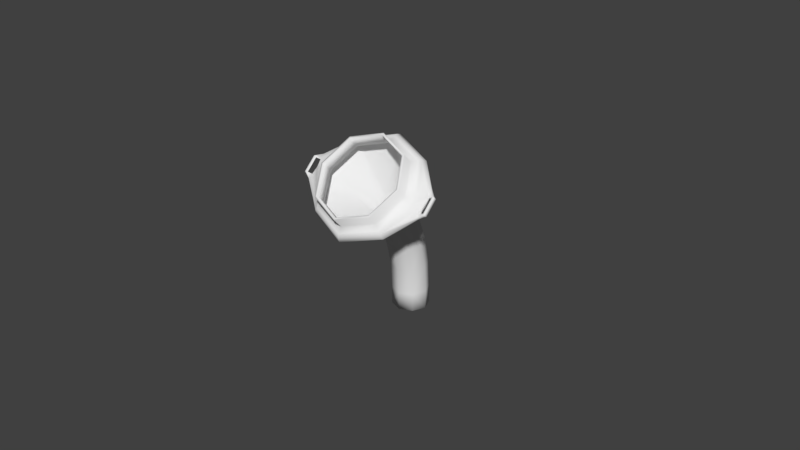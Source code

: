 # Source: Cannula.blend  (saved by Blender 2.79.0; exported with 4.5.12 LTS)
import bpy
from mathutils import Matrix  # noqa: F401  (used for matrix-valued properties, if any)

bpy.ops.wm.read_factory_settings(use_empty=True)
scene = bpy.context.scene
scene.name = 'Scene'

# ---- collections
col_collection_1 = bpy.data.collections.new('Collection 1'); scene.collection.children.link(col_collection_1)

# ---- materials (node trees are filled in below, after node groups)
mat_cannula = bpy.data.materials.new('Cannula')
mat_cannula.alpha_threshold = 0.0
mat_cannula.use_transparent_shadow = False
mat_cannula.roughness = 0.5

# ---- material node trees

# ---- world
world_world = bpy.data.worlds.new('World'); scene.world = world_world
world_world.color = (0.05088, 0.05088, 0.05088)
world_world.use_sun_shadow = False
world_world.sun_shadow_jitter_overblur = 0.0
world_world.cycles.sampling_method = 'MANUAL'

# ---- meshes
me_cube_001 = bpy.data.meshes.new('Cube.001')
me_cube_001.from_pydata([(0.0119, -0.008139, 0.01288), (0.0119, -0.008081, 0.01581), (0.01684, 0.003838, 0.01557), (0.004019, -0.01107, -0.03396), (0.004019, -0.00674, -0.02947), (0.005693, -0.01396, -0.03116), (0.005693, -0.009837, -0.02689), (0.004019, -0.01685, -0.02835), (0.004019, -0.01294, -0.02431), (0.004019, -0.001294, -0.02275), (0.005693, -0.004553, -0.02038), (0.004019, -0.007812, -0.01801), (0.004019, 0.003209, -0.01491), (0.005693, -0.0003361, -0.013), (0.004019, -0.003881, -0.0111), (0.004019, 0.00617, -0.007214), (0.005693, 0.002348, -0.005902), (0.004019, -0.001473, -0.00459), (0.004019, 0.007613, 0.002201), (0.005693, 0.003574, 0.002281), (0.004019, -0.0004657, 0.002362), (0.01127, 0.01514, 0.01583), (0.01595, 0.003847, 0.01605), (0.01127, -0.007442, 0.01627), (0.009907, 0.01379, 0.01647), (0.01402, 0.00386, 0.01667), (0.009907, -0.006066, 0.01686), (0.009907, 0.01387, 0.02073), (0.01402, 0.003944, 0.02093), (0.009907, -0.005982, 0.02112), (0.01134, -0.007573, 0.01291), (0.01134, -0.007536, 0.01576), (0.01133, 0.01514, 0.01244), (0.01136, 0.01519, 0.01529), (0.01605, 0.003791, 0.01268), (0.01606, 0.003823, 0.01553), (0.01192, -0.008125, 0.01435), (0.01192, 0.01574, 0.01386), (0.003552, -0.01171, -0.03393), (0.003401, -0.007245, -0.02945), (0.004908, -0.01413, -0.03115), (0.004889, -0.009846, -0.02689), (0.003296, -0.01651, -0.02837), (0.003398, -0.01244, -0.02433), (0.003418, -0.001822, -0.02273), (0.00489, -0.004567, -0.02038), (0.003414, -0.007289, -0.01803), (0.003434, 0.002661, -0.01489), (0.004889, -0.0003462, -0.013), (0.003432, -0.003336, -0.01111), (0.003447, 0.005607, -0.007207), (0.004889, 0.002339, -0.005903), (0.003444, -0.0009126, -0.004596), (0.003453, 0.007052, 0.002223), (0.004895, 0.003579, 0.002301), (0.003457, 0.0001024, 0.002379), (0.01077, 0.01461, 0.01575), (0.01523, 0.003819, 0.01597), (0.01075, -0.006955, 0.0162), (0.009377, 0.01323, 0.01642), (0.01326, 0.003836, 0.01661), (0.009357, -0.00554, 0.01681), (0.00933, 0.01331, 0.02073), (0.01322, 0.003962, 0.02093), (0.009348, -0.005405, 0.02112), (0.017, 0.003858, 0.01442), (0.01187, 0.0157, 0.01241), (0.01187, 0.01576, 0.01533), (0.02217, 0.001381, 0.01532), (0.02182, 0.001389, 0.01631), (0.02216, 0.006356, 0.01528), (0.02181, 0.006364, 0.01627), (0.02158, 0.006355, 0.01503), (0.02002, 0.006347, 0.01448), (0.01967, 0.006354, 0.01548), (0.02123, 0.006363, 0.01603), (0.02003, 0.001371, 0.01453), (0.0216, 0.001379, 0.01508), (0.02125, 0.001387, 0.01607), (0.01968, 0.001379, 0.01552), (0.02183, 0.001157, 0.01631), (0.02217, 0.00115, 0.01532), (0.02149, 0.0007086, 0.01507), (0.0198, -0.0002682, 0.01573), (0.02015, -0.0002759, 0.01474), (0.02114, 0.0007162, 0.01607), (0.02007, 0.008182, 0.01435), (0.02113, 0.007031, 0.016), (0.02181, 0.00656, 0.01627), (0.02216, 0.006553, 0.01528), (0.02148, 0.007023, 0.015), (0.01972, 0.00819, 0.01535), (0.01681, 0.00378, 0.01265), (0.01943, 0.003863, 0.01541), (0.01978, 0.003855, 0.01442), (0.01246, -0.008695, 0.01436), (0.01246, 0.01631, 0.01386), (0.02199, 0.00636, 0.01577), (0.022, 0.001385, 0.01582), (0.022, 0.001153, 0.01582), (0.02131, 0.0007124, 0.01557), (0.01997, -0.000272, 0.01524), (0.02199, 0.006556, 0.01577), (0.0199, 0.008186, 0.01485), (0.0213, 0.007027, 0.0155), (-0.0119, -0.008139, 0.01288), (-0.0119, -0.008081, 0.01581), (-0.01684, 0.003838, 0.01557), (0.0, -0.009873, -0.03512), (0.0, -0.005457, -0.03054), (-0.004019, -0.01107, -0.03396), (-0.004019, -0.00674, -0.02947), (-0.005693, -0.01396, -0.03116), (-0.005693, -0.009837, -0.02689), (-0.004019, -0.01685, -0.02835), (-0.004019, -0.01294, -0.02431), (0.0, -0.01805, -0.02719), (0.0, -0.01422, -0.02324), (0.0, 5.561e-05, -0.02373), (-0.004019, -0.001294, -0.02275), (-0.005693, -0.004553, -0.02038), (-0.004019, -0.007812, -0.01801), (0.0, -0.009162, -0.01703), (0.0, 0.004678, -0.01569), (-0.004019, 0.003209, -0.01491), (-0.005693, -0.0003361, -0.013), (-0.004019, -0.003881, -0.0111), (0.0, -0.00535, -0.01031), (0.0, 0.007753, -0.007757), (-0.004019, 0.00617, -0.007214), (-0.005693, 0.002348, -0.005902), (-0.004019, -0.001473, -0.00459), (0.0, -0.003056, -0.004046), (0.0, 0.009287, 0.002168), (-0.004019, 0.007613, 0.002201), (-0.005693, 0.003574, 0.002281), (-0.004019, -0.0004657, 0.002362), (0.0, -0.002139, 0.002395), (0.0, 0.02063, 0.01231), (0.0, -0.01308, 0.01298), (0.0, 0.02069, 0.01523), (0.0, -0.01302, 0.0159), (0.0, 0.01981, 0.01573), (-0.01127, 0.01514, 0.01583), (-0.01595, 0.003847, 0.01605), (-0.01127, -0.007442, 0.01627), (0.0, -0.01212, 0.01637), (0.0, 0.0179, 0.01639), (-0.009907, 0.01379, 0.01647), (-0.01402, 0.00386, 0.01667), (-0.009907, -0.006066, 0.01686), (0.0, -0.01018, 0.01695), (0.0, 0.01798, 0.02065), (-0.009907, 0.01387, 0.02073), (-0.01402, 0.003944, 0.02093), (-0.009907, -0.005982, 0.02112), (0.0, -0.01009, 0.0212), (0.0, -0.01387, 0.01446), (0.0, 0.02149, 0.01376), (-0.01134, -0.007573, 0.01291), (-0.01134, -0.007536, 0.01576), (-0.01133, 0.01514, 0.01244), (-0.01136, 0.01519, 0.01529), (-0.01605, 0.003791, 0.01268), (-0.01606, 0.003823, 0.01553), (-0.01192, -0.008125, 0.01435), (-0.01192, 0.01574, 0.01386), (0.0, -0.01066, -0.03509), (0.0, -0.006245, -0.03051), (-0.003552, -0.01171, -0.03393), (-0.003401, -0.007245, -0.02945), (-0.004908, -0.01413, -0.03115), (-0.004889, -0.009846, -0.02689), (-0.003296, -0.01651, -0.02837), (-0.003398, -0.01244, -0.02433), (0.0, -0.01726, -0.02722), (0.0, -0.01343, -0.02327), (0.0, -0.000738, -0.0237), (-0.003418, -0.001822, -0.02273), (-0.00489, -0.004567, -0.02038), (-0.003414, -0.007289, -0.01803), (0.0, -0.008365, -0.01705), (0.0, 0.003879, -0.01568), (-0.003434, 0.002661, -0.01489), (-0.004889, -0.0003462, -0.013), (-0.003432, -0.003336, -0.01111), (0.0, -0.00455, -0.01032), (0.0, 0.006951, -0.007746), (-0.003447, 0.005607, -0.007207), (-0.004889, 0.002339, -0.005903), (-0.003444, -0.0009126, -0.004596), (0.0, -0.002253, -0.004054), (0.0, 0.00849, 0.00219), (-0.003453, 0.007052, 0.002223), (-0.004895, 0.003579, 0.002301), (-0.003457, 0.0001024, 0.002379), (0.0, -0.001339, 0.002411), (0.0, 0.01984, 0.01234), (0.0, -0.01228, 0.01301), (0.0, 0.01991, 0.0152), (0.0, -0.01224, 0.01586), (0.0, 0.01909, 0.01566), (-0.01077, 0.01461, 0.01575), (-0.01523, 0.003819, 0.01597), (-0.01075, -0.006955, 0.0162), (0.0, -0.01141, 0.01629), (0.0, 0.01713, 0.01634), (-0.009377, 0.01323, 0.01642), (-0.01326, 0.003836, 0.01661), (-0.009357, -0.00554, 0.01681), (0.0, -0.009417, 0.01689), (0.0, 0.01718, 0.02065), (-0.00933, 0.01331, 0.02073), (-0.01322, 0.003962, 0.02093), (-0.009348, -0.005405, 0.02112), (0.0, -0.00929, 0.0212), (0.0, -0.01307, 0.01446), (0.0, 0.02069, 0.01376), (-0.017, 0.003858, 0.01442), (-0.01187, 0.0157, 0.01241), (-0.01187, 0.01576, 0.01533), (-0.02217, 0.001381, 0.01532), (-0.02182, 0.001389, 0.01631), (-0.02216, 0.006356, 0.01528), (-0.02181, 0.006364, 0.01627), (-0.02158, 0.006355, 0.01503), (-0.02002, 0.006347, 0.01448), (-0.01967, 0.006354, 0.01548), (-0.02123, 0.006363, 0.01603), (-0.02003, 0.001371, 0.01453), (-0.0216, 0.001379, 0.01508), (-0.02125, 0.001387, 0.01607), (-0.01968, 0.001379, 0.01552), (-0.02183, 0.001157, 0.01631), (-0.02217, 0.00115, 0.01532), (-0.02149, 0.0007086, 0.01507), (-0.0198, -0.0002682, 0.01573), (-0.02015, -0.0002759, 0.01474), (-0.02114, 0.0007162, 0.01607), (-0.02007, 0.008182, 0.01435), (-0.02113, 0.007031, 0.016), (-0.02181, 0.00656, 0.01627), (-0.02216, 0.006553, 0.01528), (-0.02148, 0.007023, 0.015), (-0.01972, 0.00819, 0.01535), (-0.01681, 0.00378, 0.01265), (-0.01943, 0.003863, 0.01541), (-0.01978, 0.003855, 0.01442), (-0.01246, -0.008695, 0.01436), (-0.01246, 0.01631, 0.01386), (-0.02199, 0.00636, 0.01577), (-0.022, 0.001385, 0.01582), (-0.022, 0.001153, 0.01582), (-0.02131, 0.0007124, 0.01557), (-0.01997, -0.000272, 0.01524), (-0.02199, 0.006556, 0.01577), (-0.0199, 0.008186, 0.01485), (-0.0213, 0.007027, 0.0155)], [], [(108, 109, 4, 3), (3, 4, 6, 5), (5, 6, 8, 7), (7, 8, 117, 116), (8, 6, 10, 11), (117, 8, 11, 122), (6, 4, 9, 10), (4, 109, 118, 9), (11, 10, 13, 14), (9, 118, 123, 12), (122, 11, 14, 127), (10, 9, 12, 13), (13, 12, 15, 16), (14, 13, 16, 17), (12, 123, 128, 15), (127, 14, 17, 132), (132, 17, 20, 137), (16, 15, 18, 19), (17, 16, 19, 20), (15, 128, 133, 18), (20, 19, 92, 0), (18, 133, 138, 66), (137, 20, 0, 139), (19, 18, 66, 92), (96, 158, 140, 67), (157, 95, 1, 141), (141, 1, 23, 146), (2, 67, 21, 22), (1, 2, 22, 23), (67, 140, 142, 21), (146, 23, 26, 151), (22, 21, 24, 25), (23, 22, 25, 26), (21, 142, 147, 24), (26, 25, 28, 29), (24, 147, 152, 27), (151, 26, 29, 156), (25, 24, 27, 28), (139, 0, 95, 157), (66, 138, 158, 96), (167, 38, 39, 168), (38, 40, 41, 39), (40, 42, 43, 41), (42, 175, 176, 43), (43, 46, 45, 41), (176, 181, 46, 43), (41, 45, 44, 39), (39, 44, 177, 168), (46, 49, 48, 45), (44, 47, 182, 177), (181, 186, 49, 46), (45, 48, 47, 44), (48, 51, 50, 47), (49, 52, 51, 48), (47, 50, 187, 182), (186, 191, 52, 49), (191, 196, 55, 52), (51, 54, 53, 50), (52, 55, 54, 51), (50, 53, 192, 187), (55, 30, 34, 54), (53, 32, 197, 192), (196, 198, 30, 55), (54, 34, 32, 53), (37, 33, 199, 217), (216, 200, 31, 36), (200, 205, 58, 31), (35, 57, 56, 33), (31, 58, 57, 35), (33, 56, 201, 199), (205, 210, 61, 58), (57, 60, 59, 56), (58, 61, 60, 57), (56, 59, 206, 201), (61, 64, 63, 60), (59, 62, 211, 206), (210, 215, 64, 61), (60, 63, 62, 59), (198, 216, 36, 30), (32, 37, 217, 197), (37, 65, 35, 33), (37, 32, 34, 65), (31, 35, 65, 36), (34, 30, 36, 65), (108, 3, 38, 167), (3, 5, 40, 38), (5, 7, 42, 40), (7, 116, 175, 42), (27, 152, 211, 62), (28, 27, 62, 63), (29, 28, 63, 64), (156, 29, 64, 215), (86, 103, 104, 90), (73, 66, 86), (97, 71, 69, 98), (76, 77, 82, 84), (72, 70, 68, 77), (93, 2, 1, 79), (71, 75, 78, 69), (93, 79, 76, 94), (92, 94, 76, 0), (78, 75, 72, 77), (78, 79, 83, 85), (77, 68, 81, 82), (74, 75, 87, 91), (97, 70, 89, 102), (101, 83, 1, 95), (99, 80, 85, 100), (100, 85, 83, 101), (79, 1, 83), (98, 69, 80, 99), (69, 78, 85, 80), (0, 76, 84), (104, 87, 88, 102), (96, 67, 91, 103), (103, 91, 87, 104), (72, 73, 86, 90), (75, 71, 88, 87), (67, 74, 91), (70, 72, 90, 89), (72, 75, 74, 73), (76, 79, 78, 77), (66, 73, 94, 92), (74, 93, 94, 73), (74, 67, 2, 93), (66, 96, 103, 86), (90, 104, 102, 89), (68, 98, 99, 81), (82, 100, 101, 84), (81, 99, 100, 82), (84, 101, 95, 0), (71, 97, 102, 88), (70, 97, 98, 68), (108, 110, 111, 109), (110, 112, 113, 111), (112, 114, 115, 113), (114, 116, 117, 115), (115, 121, 120, 113), (117, 122, 121, 115), (113, 120, 119, 111), (111, 119, 118, 109), (121, 126, 125, 120), (119, 124, 123, 118), (122, 127, 126, 121), (120, 125, 124, 119), (125, 130, 129, 124), (126, 131, 130, 125), (124, 129, 128, 123), (127, 132, 131, 126), (132, 137, 136, 131), (130, 135, 134, 129), (131, 136, 135, 130), (129, 134, 133, 128), (136, 105, 245, 135), (134, 219, 138, 133), (137, 139, 105, 136), (135, 245, 219, 134), (249, 220, 140, 158), (157, 141, 106, 248), (141, 146, 145, 106), (107, 144, 143, 220), (106, 145, 144, 107), (220, 143, 142, 140), (146, 151, 150, 145), (144, 149, 148, 143), (145, 150, 149, 144), (143, 148, 147, 142), (150, 155, 154, 149), (148, 153, 152, 147), (151, 156, 155, 150), (149, 154, 153, 148), (139, 157, 248, 105), (219, 249, 158, 138), (167, 168, 170, 169), (169, 170, 172, 171), (171, 172, 174, 173), (173, 174, 176, 175), (174, 172, 179, 180), (176, 174, 180, 181), (172, 170, 178, 179), (170, 168, 177, 178), (180, 179, 184, 185), (178, 177, 182, 183), (181, 180, 185, 186), (179, 178, 183, 184), (184, 183, 188, 189), (185, 184, 189, 190), (183, 182, 187, 188), (186, 185, 190, 191), (191, 190, 195, 196), (189, 188, 193, 194), (190, 189, 194, 195), (188, 187, 192, 193), (195, 194, 163, 159), (193, 192, 197, 161), (196, 195, 159, 198), (194, 193, 161, 163), (166, 217, 199, 162), (216, 165, 160, 200), (200, 160, 204, 205), (164, 162, 202, 203), (160, 164, 203, 204), (162, 199, 201, 202), (205, 204, 209, 210), (203, 202, 207, 208), (204, 203, 208, 209), (202, 201, 206, 207), (209, 208, 213, 214), (207, 206, 211, 212), (210, 209, 214, 215), (208, 207, 212, 213), (198, 159, 165, 216), (161, 197, 217, 166), (166, 162, 164, 218), (166, 218, 163, 161), (160, 165, 218, 164), (163, 218, 165, 159), (108, 167, 169, 110), (110, 169, 171, 112), (112, 171, 173, 114), (114, 173, 175, 116), (153, 212, 211, 152), (154, 213, 212, 153), (155, 214, 213, 154), (156, 215, 214, 155), (239, 243, 257, 256), (226, 239, 219), (250, 251, 222, 224), (229, 237, 235, 230), (225, 230, 221, 223), (246, 232, 106, 107), (224, 222, 231, 228), (246, 247, 229, 232), (245, 105, 229, 247), (231, 230, 225, 228), (231, 238, 236, 232), (230, 235, 234, 221), (227, 244, 240, 228), (250, 255, 242, 223), (254, 248, 106, 236), (252, 253, 238, 233), (253, 254, 236, 238), (232, 236, 106), (251, 252, 233, 222), (222, 233, 238, 231), (105, 237, 229), (257, 255, 241, 240), (249, 256, 244, 220), (256, 257, 240, 244), (225, 243, 239, 226), (228, 240, 241, 224), (220, 244, 227), (223, 242, 243, 225), (225, 226, 227, 228), (229, 230, 231, 232), (219, 245, 247, 226), (227, 226, 247, 246), (227, 246, 107, 220), (219, 239, 256, 249), (243, 242, 255, 257), (221, 234, 252, 251), (235, 237, 254, 253), (234, 235, 253, 252), (237, 105, 248, 254), (224, 241, 255, 250), (223, 221, 251, 250)])
me_cube_001.polygons.foreach_set('use_smooth', [True] * 266)
_uv = me_cube_001.uv_layers.new(name='UVMap')
_uv.uv.foreach_set('vector', [0.9032, 0.8485, 0.892, 0.7704, 0.9028, 0.7559, 0.9138, 0.8324, 0.9138, 0.8324, 0.9028, 0.7559, 0.919, 0.7129, 0.9294, 0.7857, 0.9294, 0.7857, 0.919, 0.7129, 0.931, 0.6667, 0.9409, 0.7356, 0.2644, 0.8798, 0.2661, 0.8076, 0.2843, 0.7903, 0.2826, 0.8609, 0.931, 0.6667, 0.919, 0.7129, 0.9067, 0.6018, 0.9191, 0.5591, 0.2843, 0.7903, 0.2661, 0.8076, 0.2704, 0.6952, 0.2885, 0.6795, 0.919, 0.7129, 0.9028, 0.7559, 0.8902, 0.6411, 0.9067, 0.6018, 0.9028, 0.7559, 0.892, 0.7704, 0.8792, 0.6541, 0.8902, 0.6411, 0.9191, 0.5591, 0.9067, 0.6018, 0.8992, 0.4756, 0.9122, 0.4409, 0.8902, 0.6411, 0.8792, 0.6541, 0.871, 0.5167, 0.8822, 0.507, 0.2885, 0.6795, 0.2704, 0.6952, 0.2778, 0.5721, 0.2957, 0.5598, 0.9067, 0.6018, 0.8902, 0.6411, 0.8822, 0.507, 0.8992, 0.4756, 0.8992, 0.4756, 0.8822, 0.507, 0.8797, 0.3754, 0.8971, 0.3541, 0.9122, 0.4409, 0.8992, 0.4756, 0.8971, 0.3541, 0.9104, 0.3295, 0.07127, 0.3595, 0.08339, 0.3464, 0.07282, 0.4876, 0.06105, 0.4964, 0.2957, 0.5598, 0.2778, 0.5721, 0.2867, 0.4565, 0.3043, 0.4486, 0.3043, 0.4486, 0.2867, 0.4565, 0.2986, 0.3333, 0.3154, 0.3345, 0.8971, 0.3541, 0.8797, 0.3754, 0.8845, 0.214, 0.9014, 0.2138, 0.2867, 0.4565, 0.2723, 0.4784, 0.2864, 0.3334, 0.2986, 0.3333, 0.06105, 0.4964, 0.07282, 0.4876, 0.06341, 0.6641, 0.05214, 0.6638, 0.2986, 0.3333, 0.2864, 0.3334, 0.2672, 0.146, 0.3033, 0.1458, 0.05214, 0.6638, 0.06341, 0.6641, 0.03762, 0.845, 0.004347, 0.8443, 0.3154, 0.3345, 0.2986, 0.3333, 0.3033, 0.1458, 0.3529, 0.1492, 0.9014, 0.2138, 0.8845, 0.214, 0.8757, 0.04745, 0.9255, 0.04698, 0.9773, 0.949, 0.9533, 0.975, 0.9316, 0.9602, 0.9545, 0.9354, 0.3571, 0.1232, 0.3051, 0.1196, 0.3089, 0.09404, 0.3585, 0.09746, 0.3585, 0.09746, 0.3089, 0.09404, 0.311, 0.08585, 0.358, 0.08909, 0.9754, 0.8912, 0.9545, 0.9354, 0.9469, 0.9297, 0.9666, 0.8878, 0.982, 0.8536, 0.9754, 0.8912, 0.9666, 0.8878, 0.9729, 0.8522, 0.9545, 0.9354, 0.9316, 0.9602, 0.9252, 0.9532, 0.9469, 0.9297, 0.358, 0.08909, 0.311, 0.08585, 0.3148, 0.07565, 0.3562, 0.0785, 0.9666, 0.8878, 0.9469, 0.9297, 0.9369, 0.9208, 0.9543, 0.884, 0.9729, 0.8522, 0.9666, 0.8878, 0.9543, 0.884, 0.9598, 0.8527, 0.9469, 0.9297, 0.9252, 0.9532, 0.9179, 0.9415, 0.9369, 0.9208, 0.3148, 0.07565, 0.2846, 0.07585, 0.2928, 0.0004782, 0.323, 0.0002809, 0.01154, 0.9167, 0.03932, 0.9173, 0.03623, 0.993, 0.00845, 0.9924, 0.3562, 0.0785, 0.3148, 0.07565, 0.323, 0.0002809, 0.3643, 0.00313, 0.9543, 0.884, 0.9369, 0.9208, 0.871, 0.8858, 0.8884, 0.8491, 0.3529, 0.1492, 0.3033, 0.1458, 0.3051, 0.1196, 0.3571, 0.1232, 0.004347, 0.8443, 0.03762, 0.845, 0.0352, 0.8707, 0.0002881, 0.8699, 0.7336, 0.9244, 0.7233, 0.9095, 0.7312, 0.8343, 0.741, 0.8478, 0.7233, 0.9095, 0.7075, 0.8644, 0.7151, 0.7931, 0.7312, 0.8343, 0.7075, 0.8644, 0.6956, 0.8156, 0.7027, 0.7482, 0.7151, 0.7931, 0.866, 0.8811, 0.8513, 0.862, 0.8505, 0.791, 0.8658, 0.8085, 0.7027, 0.7482, 0.7095, 0.6426, 0.722, 0.684, 0.7151, 0.7931, 0.8505, 0.791, 0.8476, 0.6796, 0.863, 0.6956, 0.8658, 0.8085, 0.7151, 0.7931, 0.722, 0.684, 0.7382, 0.7217, 0.7312, 0.8343, 0.7312, 0.8343, 0.7382, 0.7217, 0.7482, 0.7337, 0.741, 0.8478, 0.7095, 0.6426, 0.7107, 0.5266, 0.7234, 0.5603, 0.722, 0.684, 0.7382, 0.7217, 0.7397, 0.5903, 0.7498, 0.5992, 0.7482, 0.7337, 0.8476, 0.6796, 0.8418, 0.5594, 0.8571, 0.572, 0.863, 0.6956, 0.722, 0.684, 0.7234, 0.5603, 0.7397, 0.5903, 0.7382, 0.7217, 0.7234, 0.5603, 0.7198, 0.4413, 0.7359, 0.4614, 0.7397, 0.5903, 0.8571, 0.572, 0.8495, 0.4561, 0.8621, 0.4779, 0.8704, 0.6043, 0.2008, 0.6391, 0.1925, 0.5024, 0.2028, 0.5117, 0.2114, 0.6527, 0.8418, 0.5594, 0.8343, 0.4478, 0.8495, 0.4561, 0.8571, 0.572, 0.8343, 0.4478, 0.8243, 0.3331, 0.8387, 0.3323, 0.8495, 0.4561, 0.7198, 0.4413, 0.7088, 0.3037, 0.7233, 0.3033, 0.7359, 0.4614, 0.8495, 0.4561, 0.8387, 0.3323, 0.8495, 0.3324, 0.8621, 0.4779, 0.1925, 0.5024, 0.1857, 0.3347, 0.1956, 0.335, 0.2028, 0.5117, 0.8387, 0.3323, 0.8348, 0.1458, 0.8701, 0.1456, 0.8495, 0.3324, 0.1857, 0.3347, 0.1403, 0.1539, 0.173, 0.1546, 0.1956, 0.335, 0.8243, 0.3331, 0.7875, 0.1485, 0.8348, 0.1458, 0.8387, 0.3323, 0.7088, 0.3037, 0.6763, 0.1435, 0.7238, 0.1419, 0.7233, 0.3033, 0.1367, 0.1287, 0.1388, 0.1032, 0.1716, 0.1038, 0.171, 0.1294, 0.7836, 0.1231, 0.7825, 0.09804, 0.8298, 0.09534, 0.8333, 0.1203, 0.7825, 0.09804, 0.7831, 0.09027, 0.8279, 0.08768, 0.8298, 0.09534, 0.671, 0.09572, 0.6712, 0.08717, 0.7163, 0.08564, 0.7186, 0.09411, 0.635, 0.0855, 0.637, 0.07751, 0.6712, 0.08717, 0.671, 0.09572, 0.7186, 0.09411, 0.7163, 0.08564, 0.746, 0.07382, 0.7498, 0.08164, 0.7831, 0.09027, 0.7852, 0.07904, 0.8242, 0.07681, 0.8279, 0.08768, 0.6712, 0.08717, 0.6725, 0.07395, 0.7118, 0.07266, 0.7163, 0.08564, 0.637, 0.07751, 0.6427, 0.06549, 0.6725, 0.07395, 0.6712, 0.08717, 0.7163, 0.08564, 0.7118, 0.07266, 0.7376, 0.06239, 0.746, 0.07382, 0.8242, 0.07681, 0.8167, 0.0004473, 0.8458, 0.0002809, 0.8534, 0.07661, 0.1483, 0.08288, 0.1463, 0.006204, 0.1732, 0.006792, 0.1754, 0.08346, 0.7852, 0.07904, 0.7777, 0.002672, 0.8167, 0.0004473, 0.8242, 0.07681, 0.6725, 0.07395, 0.6648, 0.001562, 0.704, 0.0002809, 0.7118, 0.07266, 0.7875, 0.1485, 0.7836, 0.1231, 0.8333, 0.1203, 0.8348, 0.1458, 0.1403, 0.1539, 0.1367, 0.1287, 0.171, 0.1294, 0.173, 0.1546, 0.7226, 0.1189, 0.6721, 0.1155, 0.671, 0.09572, 0.7186, 0.09411, 0.7226, 0.1189, 0.7238, 0.1419, 0.6763, 0.1435, 0.6721, 0.1155, 0.8298, 0.09534, 0.8651, 0.09509, 0.8704, 0.1144, 0.8333, 0.1203, 0.8701, 0.1456, 0.8348, 0.1458, 0.8333, 0.1203, 0.8704, 0.1144, 0.9538, 0.3901, 0.9419, 0.3692, 0.9445, 0.3688, 0.955, 0.3895, 0.9419, 0.3692, 0.9415, 0.3194, 0.9446, 0.3193, 0.9445, 0.3688, 0.9415, 0.3194, 0.953, 0.2697, 0.955, 0.27, 0.9446, 0.3193, 0.7949, 0.8817, 0.7949, 0.9063, 0.792, 0.9055, 0.7927, 0.8822, 0.2869, 0.8805, 0.3283, 0.8803, 0.3272, 0.8831, 0.2882, 0.8832, 0.2576, 0.9092, 0.2869, 0.8805, 0.2882, 0.8832, 0.2605, 0.9103, 0.2576, 0.9498, 0.2576, 0.9092, 0.2605, 0.9103, 0.2604, 0.9486, 0.2868, 0.9784, 0.2576, 0.9498, 0.2604, 0.9486, 0.288, 0.9757, 0.9925, 0.9133, 0.9846, 0.9093, 0.9782, 0.8992, 0.9862, 0.9032, 0.391, 0.8803, 0.391, 0.9195, 0.3874, 0.8814, 0.976, 0.8943, 0.9681, 0.8903, 0.9747, 0.8737, 0.9826, 0.8777, 0.9997, 0.8896, 0.9935, 0.8841, 0.9943, 0.882, 0.999, 0.8824, 0.9868, 0.9007, 0.9839, 0.8983, 0.9905, 0.8817, 0.9935, 0.8841, 0.9488, 0.1331, 0.9588, 0.1335, 0.9779, 0.1785, 0.9478, 0.1426, 0.7712, 0.9004, 0.7679, 0.9017, 0.7679, 0.8839, 0.7712, 0.8826, 0.9315, 0.002141, 0.9409, 0.0002809, 0.9403, 0.01766, 0.9308, 0.01952, 0.2672, 0.146, 0.26, 0.1136, 0.2632, 0.112, 0.3033, 0.1458, 0.7679, 0.8839, 0.7679, 0.9017, 0.7504, 0.9039, 0.7504, 0.8861, 0.9415, 0.1437, 0.9478, 0.1426, 0.9473, 0.1492, 0.942, 0.1462, 0.9935, 0.8841, 0.9905, 0.8817, 0.9909, 0.8809, 0.9943, 0.882, 0.7605, 0.9049, 0.7679, 0.9017, 0.7676, 0.9042, 0.7585, 0.9117, 0.976, 0.8943, 0.9839, 0.8983, 0.9837, 0.8989, 0.9757, 0.895, 0.2674, 0.09979, 0.2689, 0.09107, 0.3089, 0.09404, 0.3051, 0.1196, 0.2592, 0.08852, 0.2607, 0.0798, 0.2633, 0.08453, 0.2618, 0.09325, 0.2618, 0.09325, 0.2633, 0.08453, 0.2689, 0.09107, 0.2674, 0.09979, 0.9478, 0.1426, 0.9779, 0.1785, 0.9473, 0.1492, 0.9826, 0.8777, 0.9747, 0.8737, 0.975, 0.8729, 0.9829, 0.8769, 0.7712, 0.8826, 0.7679, 0.8839, 0.7678, 0.8817, 0.7712, 0.8818, 0.3033, 0.1458, 0.2632, 0.112, 0.2658, 0.1085, 0.9782, 0.8992, 0.9703, 0.8952, 0.9678, 0.891, 0.9757, 0.895, 0.9773, 0.949, 0.9545, 0.9354, 0.9767, 0.9053, 0.9846, 0.9093, 0.9846, 0.9093, 0.9767, 0.9053, 0.9703, 0.8952, 0.9782, 0.8992, 0.9868, 0.9007, 0.9931, 0.9062, 0.9925, 0.9133, 0.9862, 0.9032, 0.7679, 0.9017, 0.7712, 0.9004, 0.7712, 0.9011, 0.7676, 0.9042, 0.9779, 0.08844, 0.9478, 0.1239, 0.9477, 0.1168, 0.9839, 0.8983, 0.9868, 0.9007, 0.9862, 0.9032, 0.9837, 0.8989, 0.3806, 0.898, 0.3806, 0.8803, 0.3868, 0.8897, 0.3868, 0.9074, 0.7914, 0.8817, 0.7914, 0.8994, 0.7853, 0.9087, 0.7853, 0.891, 0.8757, 0.04745, 0.9221, 0.01892, 0.9308, 0.01952, 0.9255, 0.04698, 0.9227, 0.001538, 0.9315, 0.002141, 0.9308, 0.01952, 0.9221, 0.01892, 0.9478, 0.1239, 0.9779, 0.08844, 0.9588, 0.1335, 0.9488, 0.1331, 0.9997, 0.9594, 0.9773, 0.949, 0.9846, 0.9093, 0.9925, 0.9133, 0.9862, 0.9032, 0.9782, 0.8992, 0.9757, 0.895, 0.9837, 0.8989, 0.9905, 0.8817, 0.9826, 0.8777, 0.9829, 0.8769, 0.9909, 0.8809, 0.2602, 0.102, 0.2618, 0.09325, 0.2674, 0.09979, 0.2658, 0.1085, 0.2576, 0.09725, 0.2592, 0.08852, 0.2618, 0.09325, 0.2602, 0.102, 0.2658, 0.1085, 0.2674, 0.09979, 0.3051, 0.1196, 0.3033, 0.1458, 0.9681, 0.8903, 0.976, 0.8943, 0.9757, 0.895, 0.9678, 0.891, 0.9839, 0.8983, 0.976, 0.8943, 0.9826, 0.8777, 0.9905, 0.8817, 0.1209, 0.0002809, 0.1361, 0.0216, 0.1258, 0.1016, 0.1104, 0.08191, 0.6008, 0.02489, 0.6103, 0.07508, 0.5973, 0.1457, 0.5871, 0.09919, 0.6103, 0.07508, 0.6242, 0.1214, 0.6119, 0.1883, 0.5973, 0.1457, 0.6242, 0.1214, 0.6344, 0.1368, 0.6223, 0.2022, 0.6119, 0.1883, 0.6119, 0.1883, 0.5961, 0.2929, 0.581, 0.2538, 0.5973, 0.1457, 0.6223, 0.2022, 0.6068, 0.3053, 0.5961, 0.2929, 0.6119, 0.1883, 0.5973, 0.1457, 0.581, 0.2538, 0.5704, 0.2109, 0.5871, 0.09919, 0.1258, 0.1016, 0.1122, 0.2214, 0.0966, 0.2033, 0.1104, 0.08191, 0.5961, 0.2929, 0.585, 0.4084, 0.5691, 0.377, 0.581, 0.2538, 0.1122, 0.2214, 0.09928, 0.361, 0.08339, 0.3464, 0.0966, 0.2033, 0.2885, 0.6795, 0.2957, 0.5598, 0.306, 0.5749, 0.2987, 0.698, 0.581, 0.2538, 0.5691, 0.377, 0.5576, 0.3418, 0.5704, 0.2109, 0.1097, 0.395, 0.1003, 0.5213, 0.08906, 0.4979, 0.09928, 0.361, 0.585, 0.4084, 0.5792, 0.5174, 0.5625, 0.4959, 0.5691, 0.377, 0.09928, 0.361, 0.08906, 0.4979, 0.07282, 0.4876, 0.08339, 0.3464, 0.2957, 0.5598, 0.3043, 0.4486, 0.3149, 0.4594, 0.306, 0.5749, 0.3043, 0.4486, 0.3154, 0.3345, 0.3269, 0.3362, 0.3149, 0.4594, 0.1003, 0.5213, 0.09261, 0.6668, 0.08016, 0.6653, 0.08906, 0.4979, 0.5792, 0.5174, 0.5786, 0.6343, 0.5617, 0.6336, 0.5625, 0.4959, 0.08906, 0.4979, 0.08016, 0.6653, 0.06341, 0.6641, 0.07282, 0.4876, 0.5786, 0.6343, 0.6007, 0.8235, 0.5509, 0.8212, 0.5617, 0.6336, 0.08016, 0.6653, 0.08708, 0.8486, 0.03762, 0.845, 0.06341, 0.6641, 0.59, 0.6308, 0.6344, 0.8131, 0.6007, 0.8235, 0.5786, 0.6343, 0.5617, 0.6336, 0.5509, 0.8212, 0.5142, 0.8077, 0.5493, 0.629, 0.0871, 0.8745, 0.08496, 0.9006, 0.0355, 0.8969, 0.0352, 0.8707, 0.3571, 0.1232, 0.3585, 0.09746, 0.3925, 0.1025, 0.3926, 0.1285, 0.3585, 0.09746, 0.358, 0.08909, 0.3902, 0.0939, 0.3925, 0.1025, 0.1218, 0.905, 0.1184, 0.9134, 0.08356, 0.9092, 0.08496, 0.9006, 0.9914, 0.001083, 0.9903, 0.008104, 0.9431, 0.007345, 0.9415, 0.0002809, 0.08496, 0.9006, 0.08356, 0.9092, 0.03661, 0.9057, 0.0355, 0.8969, 0.358, 0.08909, 0.3562, 0.0785, 0.3844, 0.08273, 0.3902, 0.0939, 0.1184, 0.9134, 0.1112, 0.924, 0.08059, 0.9203, 0.08356, 0.9092, 0.9903, 0.008104, 0.9877, 0.01611, 0.9461, 0.01545, 0.9431, 0.007345, 0.08356, 0.9092, 0.08059, 0.9203, 0.03932, 0.9173, 0.03661, 0.9057, 0.9877, 0.01611, 0.9914, 0.08788, 0.9499, 0.08721, 0.9461, 0.01545, 0.08059, 0.9203, 0.0775, 0.996, 0.03623, 0.993, 0.03932, 0.9173, 0.3562, 0.0785, 0.3643, 0.00313, 0.3926, 0.007358, 0.3844, 0.08273, 0.1112, 0.924, 0.1081, 0.9997, 0.0775, 0.996, 0.08059, 0.9203, 0.3529, 0.1492, 0.3571, 0.1232, 0.3926, 0.1285, 0.3869, 0.1543, 0.08708, 0.8486, 0.0871, 0.8745, 0.0352, 0.8707, 0.03762, 0.845, 0.2434, 0.9977, 0.2343, 0.9164, 0.2474, 0.8972, 0.257, 0.9768, 0.4995, 0.0002809, 0.5066, 0.07698, 0.4937, 0.1221, 0.4867, 0.04906, 0.4867, 0.04906, 0.4937, 0.1221, 0.4774, 0.164, 0.4705, 0.09469, 0.4705, 0.09469, 0.4774, 0.164, 0.4676, 0.1785, 0.4616, 0.1107, 0.4774, 0.164, 0.4937, 0.1221, 0.4999, 0.2337, 0.4835, 0.2721, 0.4676, 0.1785, 0.4774, 0.164, 0.4835, 0.2721, 0.4736, 0.2851, 0.4937, 0.1221, 0.5066, 0.07698, 0.5129, 0.1922, 0.4999, 0.2337, 0.2474, 0.8972, 0.2343, 0.9164, 0.2224, 0.7954, 0.2357, 0.7778, 0.4835, 0.2721, 0.4999, 0.2337, 0.5005, 0.3601, 0.4841, 0.3907, 0.2357, 0.7778, 0.2224, 0.7954, 0.2114, 0.6527, 0.225, 0.6384, 0.4736, 0.2851, 0.4835, 0.2721, 0.4841, 0.3907, 0.474, 0.4004, 0.4999, 0.2337, 0.5129, 0.1922, 0.5136, 0.3265, 0.5005, 0.3601, 0.5005, 0.3601, 0.5136, 0.3265, 0.5089, 0.458, 0.4961, 0.4815, 0.4841, 0.3907, 0.5005, 0.3601, 0.4961, 0.4815, 0.4799, 0.5021, 0.225, 0.6384, 0.2114, 0.6527, 0.2028, 0.5117, 0.2168, 0.5018, 0.8418, 0.5594, 0.8332, 0.5739, 0.8255, 0.458, 0.8343, 0.4478, 0.8343, 0.4478, 0.8255, 0.458, 0.8147, 0.3342, 0.8243, 0.3331, 0.2264, 0.4783, 0.2168, 0.5018, 0.21, 0.334, 0.2205, 0.3324, 0.4799, 0.5021, 0.4961, 0.4815, 0.4841, 0.6218, 0.4696, 0.6213, 0.2168, 0.5018, 0.2028, 0.5117, 0.1956, 0.335, 0.21, 0.334, 0.4696, 0.6213, 0.4841, 0.6218, 0.4772, 0.8107, 0.4297, 0.8089, 0.21, 0.334, 0.1956, 0.335, 0.173, 0.1546, 0.2203, 0.1516, 0.4602, 0.6181, 0.4696, 0.6213, 0.4297, 0.8089, 0.3989, 0.7982, 0.4841, 0.6218, 0.4953, 0.6192, 0.5136, 0.8026, 0.4772, 0.8107, 0.2208, 0.1263, 0.171, 0.1294, 0.1716, 0.1038, 0.219, 0.1009, 0.7836, 0.1231, 0.7504, 0.1269, 0.7509, 0.1016, 0.7825, 0.09804, 0.7825, 0.09804, 0.7509, 0.1016, 0.7531, 0.09366, 0.7831, 0.09027, 0.2532, 0.09604, 0.219, 0.1009, 0.2176, 0.09275, 0.2501, 0.08816, 0.4241, 0.8576, 0.4716, 0.8594, 0.4697, 0.8662, 0.4247, 0.8644, 0.219, 0.1009, 0.1716, 0.1038, 0.1726, 0.09554, 0.2176, 0.09275, 0.7831, 0.09027, 0.7531, 0.09366, 0.7591, 0.08201, 0.7852, 0.07904, 0.2501, 0.08816, 0.2176, 0.09275, 0.2145, 0.08101, 0.2428, 0.07697, 0.4247, 0.8644, 0.4697, 0.8662, 0.4662, 0.8751, 0.4269, 0.8736, 0.2176, 0.09275, 0.1726, 0.09554, 0.1754, 0.08346, 0.2145, 0.08101, 0.4269, 0.8736, 0.4662, 0.8751, 0.4579, 0.9487, 0.4188, 0.9472, 0.2145, 0.08101, 0.1754, 0.08346, 0.1732, 0.006792, 0.2121, 0.00434, 0.7852, 0.07904, 0.7591, 0.08201, 0.7517, 0.005646, 0.7777, 0.002672, 0.2428, 0.07697, 0.2145, 0.08101, 0.2121, 0.00434, 0.2404, 0.0002809, 0.3989, 0.7982, 0.4297, 0.8089, 0.4255, 0.8341, 0.3931, 0.8229, 0.2203, 0.1516, 0.173, 0.1546, 0.171, 0.1294, 0.2208, 0.1263, 0.2208, 0.1263, 0.219, 0.1009, 0.2532, 0.09604, 0.257, 0.1156, 0.5136, 0.8276, 0.4751, 0.8416, 0.4772, 0.8107, 0.5136, 0.8026, 0.4241, 0.8576, 0.4255, 0.8341, 0.4751, 0.8416, 0.4716, 0.8594, 0.4772, 0.8107, 0.4751, 0.8416, 0.4255, 0.8341, 0.4297, 0.8089, 0.6012, 0.0002809, 0.6041, 0.001111, 0.6037, 0.02503, 0.6008, 0.02489, 0.6008, 0.02489, 0.6037, 0.02503, 0.6119, 0.07436, 0.6103, 0.07508, 0.9489, 0.3906, 0.9514, 0.3912, 0.9446, 0.4402, 0.9415, 0.4399, 0.9415, 0.4399, 0.9446, 0.4402, 0.9514, 0.4619, 0.95, 0.4623, 0.3576, 0.9089, 0.3547, 0.91, 0.3272, 0.8831, 0.3283, 0.8803, 0.3576, 0.9495, 0.3547, 0.9483, 0.3547, 0.91, 0.3576, 0.9089, 0.3282, 0.9783, 0.3271, 0.9755, 0.3547, 0.9483, 0.3576, 0.9495, 0.2868, 0.9784, 0.288, 0.9757, 0.3271, 0.9755, 0.3282, 0.9783, 0.1267, 0.8842, 0.1331, 0.896, 0.1321, 0.9048, 0.1258, 0.893, 0.5382, 0.8551, 0.5314, 0.8523, 0.5142, 0.8077, 0.5361, 0.8791, 0.5542, 0.8815, 0.5546, 0.8896, 0.5366, 0.8873, 0.5562, 0.8574, 0.5621, 0.8617, 0.557, 0.8685, 0.5544, 0.8685, 0.5363, 0.8662, 0.5544, 0.8685, 0.5537, 0.8733, 0.5357, 0.8709, 0.9428, 0.2245, 0.9419, 0.215, 0.972, 0.1791, 0.9529, 0.2241, 0.3582, 0.905, 0.3582, 0.8872, 0.363, 0.8871, 0.363, 0.9049, 0.5484, 0.8709, 0.5475, 0.8545, 0.5562, 0.8574, 0.5571, 0.8738, 0.5509, 0.8212, 0.6007, 0.8235, 0.5562, 0.8574, 0.5475, 0.8545, 0.363, 0.8871, 0.38, 0.8897, 0.38, 0.9075, 0.363, 0.9049, 0.363, 0.8871, 0.3633, 0.8846, 0.3708, 0.8803, 0.3744, 0.8866, 0.5544, 0.8685, 0.557, 0.8685, 0.5546, 0.8734, 0.5537, 0.8733, 0.3744, 0.9043, 0.3763, 0.9112, 0.3636, 0.9072, 0.363, 0.9049, 0.5361, 0.8791, 0.5354, 0.879, 0.535, 0.8708, 0.5357, 0.8709, 0.5626, 0.8699, 0.6027, 0.8491, 0.6018, 0.8728, 0.563, 0.8781, 0.555, 0.8816, 0.5574, 0.8767, 0.5578, 0.8849, 0.5554, 0.8897, 0.5574, 0.8767, 0.5626, 0.8699, 0.563, 0.8781, 0.5578, 0.8849, 0.9419, 0.215, 0.9415, 0.2084, 0.972, 0.1791, 0.5542, 0.8815, 0.555, 0.8816, 0.5554, 0.8897, 0.5546, 0.8896, 0.3582, 0.8872, 0.3582, 0.8864, 0.3633, 0.8846, 0.363, 0.8871, 0.6007, 0.8235, 0.5621, 0.8617, 0.5562, 0.8574, 0.1321, 0.9048, 0.1351, 0.9097, 0.1342, 0.9185, 0.1312, 0.9136, 0.0871, 0.8745, 0.1258, 0.893, 0.1248, 0.9018, 0.08496, 0.9006, 0.1258, 0.893, 0.1321, 0.9048, 0.1312, 0.9136, 0.1248, 0.9018, 0.5363, 0.8662, 0.534, 0.8653, 0.5314, 0.8523, 0.5382, 0.8551, 0.363, 0.9049, 0.3636, 0.9072, 0.3582, 0.9057, 0.3582, 0.905, 0.972, 0.2692, 0.9416, 0.2408, 0.9419, 0.2337, 0.5357, 0.8709, 0.535, 0.8708, 0.534, 0.8653, 0.5363, 0.8662, 0.778, 0.8994, 0.7718, 0.9088, 0.7718, 0.8911, 0.778, 0.8817, 0.7847, 0.9088, 0.7786, 0.8993, 0.7786, 0.8817, 0.7847, 0.8911, 0.5142, 0.8077, 0.5509, 0.8212, 0.5475, 0.8545, 0.5382, 0.8551, 0.5391, 0.8714, 0.5382, 0.8551, 0.5475, 0.8545, 0.5484, 0.8709, 0.9419, 0.2337, 0.9428, 0.2245, 0.9529, 0.2241, 0.972, 0.2692, 0.08708, 0.8486, 0.1267, 0.8842, 0.1258, 0.893, 0.0871, 0.8745, 0.1331, 0.896, 0.1361, 0.9009, 0.1351, 0.9097, 0.1321, 0.9048, 0.5537, 0.8733, 0.5546, 0.8734, 0.555, 0.8816, 0.5542, 0.8815, 0.557, 0.8685, 0.5621, 0.8617, 0.5626, 0.8699, 0.5574, 0.8767, 0.5546, 0.8734, 0.557, 0.8685, 0.5574, 0.8767, 0.555, 0.8816, 0.5621, 0.8617, 0.6007, 0.8235, 0.6027, 0.8491, 0.5626, 0.8699, 0.5366, 0.8873, 0.5358, 0.8872, 0.5354, 0.879, 0.5361, 0.8791, 0.5357, 0.8709, 0.5537, 0.8733, 0.5542, 0.8815, 0.5361, 0.8791])
me_cube_001.materials.append(mat_cannula)
me_cube_001.use_remesh_preserve_volume = False
me_cube_001.use_remesh_preserve_attributes = False
me_cube_001.use_mirror_vertex_groups = False
me_cube_001.update()

# ---- objects
ob_cannula = bpy.data.objects.new('Cannula', me_cube_001)

# ---- transforms, parenting, visibility, modifiers, constraints
ob_cannula.location = (0.0, 0.0, 0.0)
ob_cannula.rotation_euler = (0.7533, 1.519e-16, 6.007e-17)
ob_cannula.lineart.crease_threshold = 0.0

# ---- collection membership
col_collection_1.objects.link(ob_cannula)

# ---- scene / render settings (as saved in the file)
scene.frame_start = 1; scene.frame_end = 250; scene.frame_set(2)
scene.render.engine = 'BLENDER_EEVEE_NEXT'
scene.render.resolution_percentage = 50
scene.render.dither_intensity = 0.0
scene.cycles.use_denoising = False
scene.cycles.samples = 128
scene.cycles.sampling_pattern = 'TABULATED_SOBOL'
scene.cycles.use_adaptive_sampling = False
scene.cycles.use_light_tree = False
scene.cycles.blur_glossy = 0.0
scene.cycles.sample_clamp_indirect = 0.0
scene.view_settings.view_transform = 'Standard'
bpy.context.view_layer.update()

# ---- added for rendering (the .blend has no active camera and no usable light): camera, sun
cam_auto = bpy.data.cameras.new('AutoCamera')
cam_auto.lens = 50.0
cam_auto.sensor_width = 36.0
cam_auto.clip_end = 1000.0
ob_auto_camera = bpy.data.objects.new('AutoCamera', cam_auto)
scene.collection.objects.link(ob_auto_camera)
ob_auto_camera.location = (0.185045, -0.21604, 0.144137)
ob_auto_camera.rotation_euler = (1.09748, -7.21219e-08, 0.694738)
scene.camera = ob_auto_camera
light_auto_sun = bpy.data.lights.new('AutoSun', 'SUN')
light_auto_sun.energy = 3.0
light_auto_sun.angle = 0.0523599
ob_auto_sun = bpy.data.objects.new('AutoSun', light_auto_sun)
scene.collection.objects.link(ob_auto_sun)
ob_auto_sun.rotation_euler = (0.872665, 0.174533, 0.523599)
bpy.context.view_layer.update()
